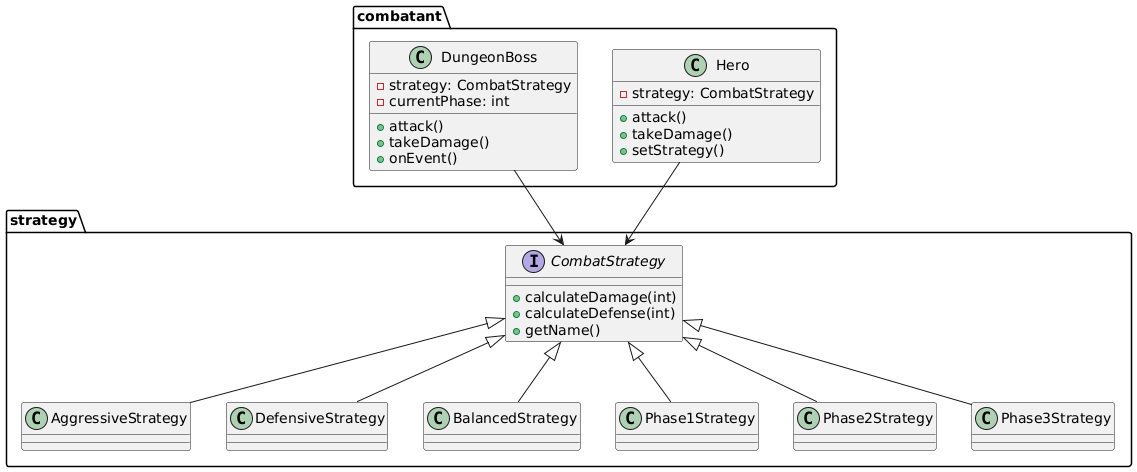

The diagram above was rendered by PlantUML. Its source (embedded in the PNG):
@startuml
package strategy {
    interface CombatStrategy {
        +calculateDamage(int)
        +calculateDefense(int)
        +getName()
    }

    class AggressiveStrategy
    class DefensiveStrategy
    class BalancedStrategy

    class Phase1Strategy
    class Phase2Strategy
    class Phase3Strategy

    CombatStrategy <|-- AggressiveStrategy
    CombatStrategy <|-- DefensiveStrategy
    CombatStrategy <|-- BalancedStrategy

    CombatStrategy <|-- Phase1Strategy
    CombatStrategy <|-- Phase2Strategy
    CombatStrategy <|-- Phase3Strategy
}

package combatant {
    class Hero {
        -strategy: CombatStrategy
        +attack()
        +takeDamage()
        +setStrategy()
    }

    class DungeonBoss {
        -strategy: CombatStrategy
        -currentPhase: int
        +attack()
        +takeDamage()
        +onEvent()
    }

    Hero --> CombatStrategy
    DungeonBoss --> CombatStrategy
}
@enduml